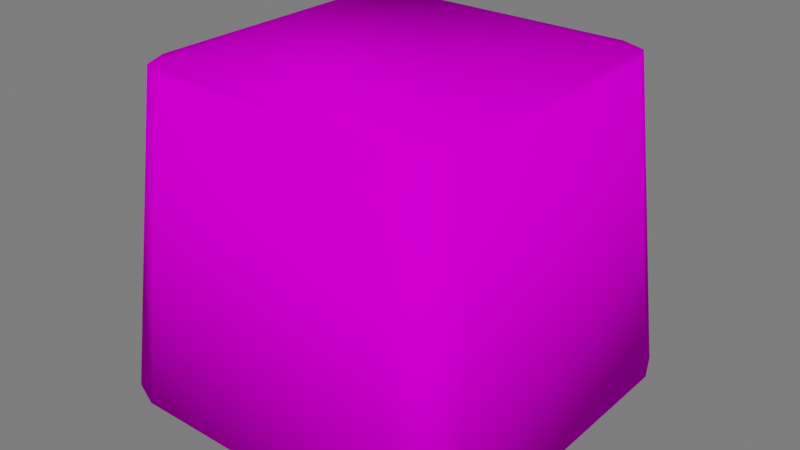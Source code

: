 # Source: Insumo_queijo.blend  (saved by Blender 3.4.6; exported with 4.5.12 LTS)
import bpy
from mathutils import Matrix  # noqa: F401  (used for matrix-valued properties, if any)

bpy.ops.wm.read_factory_settings(use_empty=True)
scene = bpy.context.scene
scene.name = 'Scene'

# ---- collections
col_collection = bpy.data.collections.new('Collection'); scene.collection.children.link(col_collection)

# ---- images (referenced by path relative to the original .blend; pixels are not part of the script)
import os
ASSET_DIR = os.environ.get("B2B_ASSET_DIR", "")  # directory of the original .blend (textures are referenced by path, not embedded)
HERE = os.path.dirname(os.path.abspath(__file__))  # packed textures are extracted next to this script under _unpacked/

def load_image(name, relpath, width, height, colorspace="sRGB"):
    """Load a texture the original file referenced (path relative to the .blend, or extracted next to this script)."""
    p = next((c for c in (os.path.join(HERE, relpath), os.path.join(ASSET_DIR, relpath)) if relpath and os.path.exists(c)), "")
    if p:
        img = bpy.data.images.load(p, check_existing=True)
        img.name = name
    else:  # same state as the original file: an image datablock whose file is absent (Cycles renders it pink)
        img = bpy.data.images.new(name, width, height)
        img.source = "FILE"
        img.filepath = "//" + (relpath or name)
    img.colorspace_settings.name = colorspace
    return img
img_atlas_texturas_png = load_image('Atlas_texturas.png', 'Atlas_texturas.png', 1024, 1024, 'sRGB')

# ---- materials (node trees are filled in below, after node groups)
mat_atlas = bpy.data.materials.new('Atlas')
mat_atlas.use_transparent_shadow = False

# ---- material node trees
mat_atlas.use_nodes = True; mat_atlas.node_tree.nodes.clear()
_N = mat_atlas.node_tree.nodes; _L = mat_atlas.node_tree.links
n0 = _N.new('ShaderNodeOutputMaterial'); n0.name = 'Material Output'; n0.location = (300, 300)
n1 = _N.new('ShaderNodeBsdfPrincipled'); n1.name = 'Principled BSDF'; n1.location = (10, 300)
n1.distribution = 'GGX'
n1.subsurface_method = 'RANDOM_WALK_SKIN'
n1.inputs[3].default_value = 1.45
n1.inputs[13].default_value = 0.0
n1.inputs[27].default_value = (0.0, 0.0, 0.0, 1.0)
n1.inputs[28].default_value = 1.0
n2 = _N.new('ShaderNodeTexImage'); n2.name = 'Image Texture'; n2.location = (-449, 225)
n2.image = img_atlas_texturas_png
_L.new(n1.outputs[0], n0.inputs[0])
_L.new(n2.outputs[0], n1.inputs[0])
n0.is_active_output = True

# ---- world
world_world = bpy.data.worlds.new('World'); scene.world = world_world
world_world.use_nodes = True; world_world.node_tree.nodes.clear()
_N = world_world.node_tree.nodes; _L = world_world.node_tree.links
n0 = _N.new('ShaderNodeOutputWorld'); n0.name = 'World Output'; n0.location = (300, 300)
n1 = _N.new('ShaderNodeBackground'); n1.name = 'Background'; n1.location = (10, 300)
n1.inputs[0].default_value = (0.05088, 0.05088, 0.05088, 1.0)
n1.inputs[1].default_value = 3.4
_L.new(n1.outputs[0], n0.inputs[0])
n0.is_active_output = True
world_world.color = (0.05088, 0.05088, 0.05088)
world_world.use_sun_shadow = False
world_world.sun_shadow_jitter_overblur = 0.0

# ---- meshes
me_cube_016 = bpy.data.meshes.new('Cube.016')
me_cube_016.from_pydata([(-0.906, -1.181, -1.0), (-1.181, -0.906, -1.0), (-1.101, -1.101, -1.0), (-1.0, -0.767, 1.0), (-0.767, -1.0, 1.0), (-0.9317, -0.9317, 1.0), (-1.181, 0.906, -1.0), (-0.906, 1.181, -1.0), (-1.101, 1.101, -1.0), (-0.767, 1.0, 1.0), (-1.0, 0.767, 1.0), (-0.9317, 0.9317, 1.0), (1.181, -0.906, -1.0), (0.906, -1.181, -1.0), (1.101, -1.101, -1.0), (0.767, -1.0, 1.0), (1.0, -0.767, 1.0), (0.9317, -0.9317, 1.0), (0.906, 1.181, -1.0), (1.181, 0.906, -1.0), (1.101, 1.101, -1.0), (1.0, 0.767, 1.0), (0.767, 1.0, 1.0), (0.9317, 0.9317, 1.0)], [], [(13, 15, 4, 0), (19, 21, 16, 12), (21, 23, 22, 9, 11, 10, 3, 5, 4, 15, 17, 16), (1, 3, 10, 6), (7, 9, 22, 18), (0, 4, 5, 2), (2, 5, 3, 1), (9, 7, 8, 11), (11, 8, 6, 10), (21, 19, 20, 23), (23, 20, 18, 22), (15, 13, 14, 17), (17, 14, 12, 16), (6, 8, 7, 18, 20, 19, 12, 14, 13, 0, 2, 1)])
me_cube_016.polygons.foreach_set('use_smooth', [True] * 14)
_uv = me_cube_016.uv_layers.new(name='UVMap')
_uv.uv.foreach_set('vector', [0.2492, 0.7829, 0.2492, 0.6674, 0.3378, 0.6674, 0.3378, 0.7829, 0.2357, 0.6808, 0.3513, 0.6808, 0.3513, 0.7694, 0.2357, 0.7694, 0.3513, 0.7694, 0.3473, 0.779, 0.3378, 0.7829, 0.2492, 0.7829, 0.2397, 0.779, 0.2357, 0.7694, 0.2357, 0.6808, 0.2397, 0.6713, 0.2492, 0.6674, 0.3378, 0.6674, 0.3473, 0.6713, 0.3513, 0.6808, 0.2357, 0.6808, 0.3513, 0.6808, 0.3513, 0.7694, 0.2357, 0.7694, 0.2492, 0.7829, 0.2492, 0.6674, 0.3378, 0.6674, 0.3378, 0.7829, 0.3378, 0.7829, 0.3378, 0.6674, 0.3513, 0.6674, 0.3513, 0.7829, 0.2357, 0.6674, 0.3513, 0.6674, 0.3513, 0.6808, 0.2357, 0.6808, 0.2492, 0.6674, 0.2492, 0.7829, 0.2357, 0.7829, 0.2357, 0.6674, 0.3513, 0.7829, 0.2357, 0.7829, 0.2357, 0.7694, 0.3513, 0.7694, 0.3513, 0.6808, 0.2357, 0.6808, 0.2357, 0.6674, 0.3513, 0.6674, 0.3513, 0.6674, 0.3513, 0.7829, 0.3378, 0.7829, 0.3378, 0.6674, 0.2492, 0.6674, 0.2492, 0.7829, 0.2357, 0.7829, 0.2357, 0.6674, 0.3513, 0.7829, 0.2357, 0.7829, 0.2357, 0.7694, 0.3513, 0.7694, 0.2357, 0.6808, 0.2397, 0.6713, 0.2492, 0.6674, 0.3378, 0.6674, 0.3473, 0.6713, 0.3513, 0.6808, 0.3513, 0.7694, 0.3473, 0.779, 0.3378, 0.7829, 0.2492, 0.7829, 0.2397, 0.779, 0.2357, 0.7694])
me_cube_016.materials.append(mat_atlas)
me_cube_016.update()

# ---- objects
ob_cube_017 = bpy.data.objects.new('Cube.017', me_cube_016)

# ---- transforms, parenting, visibility, modifiers, constraints
ob_cube_017.location = (0.1707, 0.005508, 0.004413)
ob_cube_017.scale = (1.14, 1.14, 1.14)

# ---- collection membership
col_collection.objects.link(ob_cube_017)

# ---- scene / render settings (as saved in the file)
scene.frame_start = 1; scene.frame_end = 34; scene.frame_set(21)
scene.render.engine = 'BLENDER_EEVEE_NEXT'
scene.cycles.sampling_pattern = 'TABULATED_SOBOL'
scene.cycles.use_light_tree = False
scene.view_settings.view_transform = 'Filmic'
bpy.context.view_layer.update()

# ---- added for rendering (the .blend has no active camera and no usable light): camera, sun
cam_auto = bpy.data.cameras.new('AutoCamera')
cam_auto.lens = 50.0
cam_auto.sensor_width = 36.0
cam_auto.clip_end = 1000.0
ob_auto_camera = bpy.data.objects.new('AutoCamera', cam_auto)
scene.collection.objects.link(ob_auto_camera)
ob_auto_camera.location = (4.27829, -4.92358, 3.29047)
ob_auto_camera.rotation_euler = (1.09748, -7.21219e-08, 0.694738)
scene.camera = ob_auto_camera
light_auto_sun = bpy.data.lights.new('AutoSun', 'SUN')
light_auto_sun.energy = 3.0
light_auto_sun.angle = 0.0523599
ob_auto_sun = bpy.data.objects.new('AutoSun', light_auto_sun)
scene.collection.objects.link(ob_auto_sun)
ob_auto_sun.rotation_euler = (0.872665, 0.174533, 0.523599)
bpy.context.view_layer.update()
